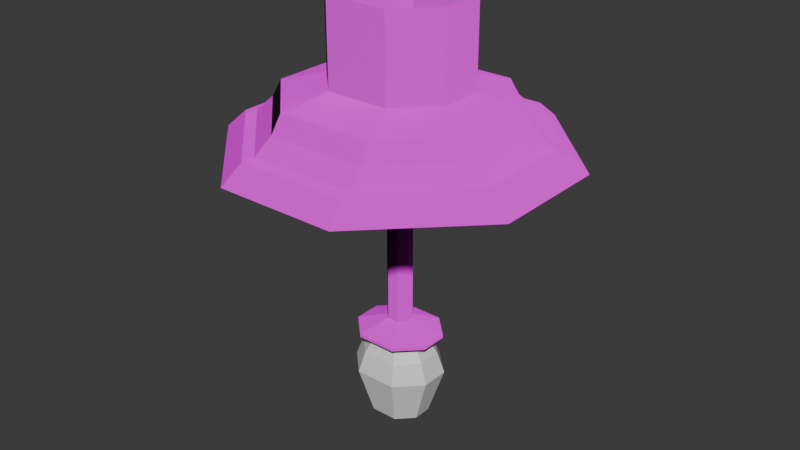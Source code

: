 # Source: lamb.blend  (saved by Blender 4.3.34; exported with 4.5.12 LTS)
import bpy
from mathutils import Matrix  # noqa: F401  (used for matrix-valued properties, if any)

bpy.ops.wm.read_factory_settings(use_empty=True)
scene = bpy.context.scene
scene.name = 'Scene'

# ---- collections
col_collection = bpy.data.collections.new('Collection'); scene.collection.children.link(col_collection)

# ---- images (referenced by path relative to the original .blend; pixels are not part of the script)
import os
ASSET_DIR = os.environ.get("B2B_ASSET_DIR", "")  # directory of the original .blend (textures are referenced by path, not embedded)
HERE = os.path.dirname(os.path.abspath(__file__))  # packed textures are extracted next to this script under _unpacked/

def load_image(name, relpath, width, height, colorspace="sRGB"):
    """Load a texture the original file referenced (path relative to the .blend, or extracted next to this script)."""
    p = next((c for c in (os.path.join(HERE, relpath), os.path.join(ASSET_DIR, relpath)) if relpath and os.path.exists(c)), "")
    if p:
        img = bpy.data.images.load(p, check_existing=True)
        img.name = name
    else:  # same state as the original file: an image datablock whose file is absent (Cycles renders it pink)
        img = bpy.data.images.new(name, width, height)
        img.source = "FILE"
        img.filepath = "//" + (relpath or name)
    img.colorspace_settings.name = colorspace
    return img
img_rusty_metal_grid_diff_1k_jpg = load_image('rusty_metal_grid_diff_1k.jpg', 'rusty_metal_grid_diff_1k.jpg', 1024, 1024, 'sRGB')
img_rusty_metal_grid_nor_gl_1k_exr = load_image('rusty_metal_grid_nor_gl_1k.exr', 'rusty_metal_grid_nor_gl_1k.exr', 1024, 1024, 'Linear Rec.709')
img_rusty_metal_grid_rough_1k_exr = load_image('rusty_metal_grid_rough_1k.exr', 'rusty_metal_grid_rough_1k.exr', 1024, 1024, 'Linear Rec.709')
img_rusty_metal_04_diff_1k_jpg = load_image('rusty_metal_04_diff_1k.jpg', 'rusty_metal_04_diff_1k.jpg', 1024, 1024, 'sRGB')
img_rusty_metal_04_nor_gl_1k_exr = load_image('rusty_metal_04_nor_gl_1k.exr', 'rusty_metal_04_nor_gl_1k.exr', 1024, 1024, 'Linear Rec.709')
img_rusty_metal_04_disp_1k_png = load_image('rusty_metal_04_disp_1k.png', 'rusty_metal_04_disp_1k.png', 1024, 1024, 'sRGB')

# ---- materials (node trees are filled in below, after node groups)
mat_door = bpy.data.materials.new('door')
mat_v_0 = bpy.data.materials.new('v_0')
mat_light = bpy.data.materials.new('light')

# ---- material node trees
mat_door.use_nodes = True; mat_door.node_tree.nodes.clear()
_N = mat_door.node_tree.nodes; _L = mat_door.node_tree.links
n0 = _N.new('ShaderNodeBsdfPrincipled'); n0.name = 'Principled BSDF'; n0.location = (10, 300)
n1 = _N.new('ShaderNodeOutputMaterial'); n1.name = 'Material Output'; n1.location = (300, 300)
n2 = _N.new('ShaderNodeTexImage'); n2.name = 'Image Texture'; n2.location = (-421, 523)
n2.image = img_rusty_metal_grid_diff_1k_jpg
n3 = _N.new('ShaderNodeTexImage'); n3.name = 'Image Texture.001'; n3.location = (-829, 229)
n3.image = img_rusty_metal_grid_nor_gl_1k_exr
n4 = _N.new('ShaderNodeTexImage'); n4.name = 'Image Texture.002'; n4.location = (-338, 84)
n4.image = img_rusty_metal_grid_rough_1k_exr
_L.new(n0.outputs[0], n1.inputs[0])
_L.new(n2.outputs[0], n0.inputs[0])
_L.new(n3.outputs[0], n0.inputs[5])
_L.new(n4.outputs[0], n0.inputs[7])
n1.is_active_output = True
mat_v_0.use_nodes = True; mat_v_0.node_tree.nodes.clear()
_N = mat_v_0.node_tree.nodes; _L = mat_v_0.node_tree.links
n0 = _N.new('ShaderNodeBsdfPrincipled'); n0.name = 'Principled BSDF'; n0.location = (10, 300)
n1 = _N.new('ShaderNodeOutputMaterial'); n1.name = 'Material Output'; n1.location = (300, 300)
n2 = _N.new('ShaderNodeTexImage'); n2.name = 'Image Texture'; n2.location = (-625, 365)
n2.image = img_rusty_metal_04_diff_1k_jpg
n3 = _N.new('ShaderNodeTexImage'); n3.name = 'Image Texture.001'; n3.location = (-636, 60)
n3.image = img_rusty_metal_04_nor_gl_1k_exr
n4 = _N.new('ShaderNodeTexImage'); n4.name = 'Image Texture.002'; n4.location = (-343, -20)
n4.image = img_rusty_metal_04_disp_1k_png
_L.new(n0.outputs[0], n1.inputs[0])
_L.new(n4.outputs[0], n0.inputs[7])
_L.new(n3.outputs[0], n0.inputs[5])
_L.new(n2.outputs[0], n0.inputs[0])
n1.is_active_output = True
mat_light.use_nodes = True; mat_light.node_tree.nodes.clear()
_N = mat_light.node_tree.nodes; _L = mat_light.node_tree.links
n0 = _N.new('ShaderNodeBsdfPrincipled'); n0.name = 'Principled BSDF'; n0.location = (10, 300)
n1 = _N.new('ShaderNodeOutputMaterial'); n1.name = 'Material Output'; n1.location = (300, 300)
_L.new(n0.outputs[0], n1.inputs[0])
n1.is_active_output = True

# ---- world
world_world = bpy.data.worlds.new('World'); scene.world = world_world
world_world.use_nodes = True; world_world.node_tree.nodes.clear()
_N = world_world.node_tree.nodes; _L = world_world.node_tree.links
n0 = _N.new('ShaderNodeOutputWorld'); n0.name = 'World Output'; n0.location = (300, 300)
n1 = _N.new('ShaderNodeBackground'); n1.name = 'Background'; n1.location = (10, 300)
n1.inputs[0].default_value = (0.05088, 0.05088, 0.05088, 1.0)
_L.new(n1.outputs[0], n0.inputs[0])
n0.is_active_output = True
world_world.color = (0.05088, 0.05088, 0.05088)
world_world.sun_shadow_jitter_overblur = 0.0

# ---- meshes
me_cube_006 = bpy.data.meshes.new('Cube.006')
me_cube_006.from_pydata([(0.1212, -7.099e-10, 0.0003017), (5.17e-11, -0.1037, 0.0003017), (0.05728, -0.1037, 0.0003017), (0.1212, -0.03979, 0.0003017), (0.2899, -2.027e-10, -0.1141), (9.717e-11, -0.2877, -0.1141), (0.1112, -0.2877, -0.1141), (0.2899, -0.109, -0.1141), (-0.1212, -7.099e-10, 0.0003017), (-0.05728, -0.1037, 0.0003017), (-0.1212, -0.03979, 0.0003017), (-0.2899, -2.027e-10, -0.1141), (-0.1112, -0.2877, -0.1141), (-0.2899, -0.109, -0.1141), (5.17e-11, 0.1037, 0.0003017), (0.05728, 0.1037, 0.0003017), (0.1212, 0.03979, 0.0003017), (9.717e-11, 0.2877, -0.1141), (0.1112, 0.2877, -0.1141), (0.2899, 0.109, -0.1141), (-0.05728, 0.1037, 0.0003017), (-0.1212, 0.03979, 0.0003017), (-0.1112, 0.2877, -0.1141), (-0.2899, 0.109, -0.1141), (0.02246, -2.206e-09, 0.0003017), (0.0, -2.206e-09, 0.0003017), (0.0, -0.01922, 0.0003017), (0.01061, -0.01922, 0.0003017), (0.02246, -0.007373, 0.0003017), (-0.02246, -2.206e-09, 0.0003017), (-0.01061, -0.01922, 0.0003017), (-0.02246, -0.007373, 0.0003017), (0.0, 0.01922, 0.0003017), (0.01061, 0.01922, 0.0003017), (0.02246, 0.007373, 0.0003017), (-0.01061, 0.01922, 0.0003017), (-0.02246, 0.007373, 0.0003017), (7.214e-11, 3.235e-09, -0.4588), (0.02246, -2.206e-09, -0.4321), (-7.983e-11, -0.01922, -0.4321), (0.01061, -0.01922, -0.4321), (0.02246, -0.007373, -0.4321), (-0.02246, -2.206e-09, -0.4321), (-0.01061, -0.01922, -0.4321), (-0.02246, -0.007373, -0.4321), (-7.983e-11, 0.01922, -0.4321), (0.01061, 0.01922, -0.4321), (0.02246, 0.007373, -0.4321), (-0.01061, 0.01922, -0.4321), (-0.02246, 0.007373, -0.4321), (0.07626, 3.235e-09, -0.453), (7.214e-11, -0.06525, -0.453), (0.03604, -0.06525, -0.453), (0.07626, -0.02503, -0.453), (-0.07626, 3.235e-09, -0.453), (-0.03604, -0.06525, -0.453), (-0.07626, -0.02503, -0.453), (7.214e-11, 0.06525, -0.453), (0.03604, 0.06525, -0.453), (0.07626, 0.02503, -0.453), (-0.03604, 0.06525, -0.453), (-0.07626, 0.02503, -0.453), (0.07626, 3.235e-09, -0.4588), (7.214e-11, -0.06525, -0.4588), (0.03604, -0.06525, -0.4588), (0.07626, -0.02503, -0.4588), (-0.07626, 3.235e-09, -0.4588), (-0.03604, -0.06525, -0.4588), (-0.07626, -0.02503, -0.4588), (7.214e-11, 0.06525, -0.4588), (0.03604, 0.06525, -0.4588), (0.07626, 0.02503, -0.4588), (-0.03604, 0.06525, -0.4588), (-0.07626, 0.02503, -0.4588), (0.04255, -7.918e-10, -0.4588), (-2.131e-10, -0.03641, -0.4588), (0.02011, -0.03641, -0.4588), (0.04255, -0.01397, -0.4588), (-0.04255, -7.918e-10, -0.4588), (-0.02011, -0.03641, -0.4588), (-0.04255, -0.01397, -0.4588), (-2.131e-10, 0.03641, -0.4588), (0.02011, 0.03641, -0.4588), (0.04255, 0.01397, -0.4588), (-0.02011, 0.03641, -0.4588), (-0.04255, 0.01397, -0.4588), (0.06704, 2.299e-09, -0.4925), (-9.863e-09, -0.05736, -0.4925), (0.03168, -0.05736, -0.4925), (0.06704, -0.02201, -0.4925), (-0.06704, 2.299e-09, -0.4925), (-0.03168, -0.05736, -0.4925), (-0.06704, -0.02201, -0.4925), (-9.863e-09, 0.05736, -0.4925), (0.03168, 0.05736, -0.4925), (0.06704, 0.02201, -0.4925), (-0.03168, 0.05736, -0.4925), (-0.06704, 0.02201, -0.4925), (0.07985, 3.943e-09, -0.5301), (-1.011e-08, -0.06833, -0.5301), (0.03774, -0.06833, -0.5301), (0.07985, -0.02621, -0.5301), (-0.07985, 3.943e-09, -0.5301), (-0.03774, -0.06833, -0.5301), (-0.07985, -0.02621, -0.5301), (-1.011e-08, 0.06833, -0.5301), (0.03774, 0.06833, -0.5301), (0.07985, 0.02621, -0.5301), (-0.03774, 0.06833, -0.5301), (-0.07985, 0.02621, -0.5301), (0.05197, 2.648e-10, -0.6181), (-1.862e-08, -0.04447, -0.6181), (0.02456, -0.04447, -0.6181), (0.05197, -0.01706, -0.6181), (-0.05197, 2.648e-10, -0.6181), (-0.02456, -0.04447, -0.6181), (-0.05197, -0.01706, -0.6181), (-1.862e-08, 0.04447, -0.6181), (0.02456, 0.04447, -0.6181), (0.05197, 0.01706, -0.6181), (-0.02456, 0.04447, -0.6181), (-0.05197, 0.01706, -0.6181), (-1.389e-08, -7.459e-09, -0.6585), (0.2124, -7.802e-11, -0.05174), (0.2392, -1.262e-10, -0.07895), (0.2399, 0.08674, -0.07963), (0.2131, 0.07471, -0.05245), (3.754e-11, 0.1968, -0.05261), (6.046e-11, 0.2289, -0.07961), (-0.09104, 0.1972, -0.05284), (-0.09796, 0.2292, -0.07994), (-0.2131, 0.07471, -0.05245), (-0.2399, 0.08674, -0.07963), (-0.2392, -1.262e-10, -0.07895), (-0.2124, -7.802e-11, -0.05174), (0.1037, -0.2503, -0.08271), (0.08898, -0.1778, -0.02181), (1.879e-11, -0.1778, -0.02183), (7.044e-11, -0.2502, -0.08267), (0.259, -0.09507, -0.08279), (0.1988, -0.06792, -0.02177), (0.259, -1.472e-10, -0.08282), (0.1988, -3.906e-11, -0.02176), (-0.08898, -0.1778, -0.02181), (-0.1037, -0.2503, -0.08271), (-0.1988, -0.06792, -0.02177), (-0.259, -0.09507, -0.08279), (-0.1988, -3.906e-11, -0.02176), (-0.259, -1.472e-10, -0.08282), (0.08898, 0.1778, -0.02181), (0.1037, 0.2503, -0.08271), (7.044e-11, 0.2502, -0.08267), (1.879e-11, 0.1778, -0.02183), (0.1988, 0.06792, -0.02177), (0.259, 0.09507, -0.08279), (-0.1037, 0.2503, -0.08271), (-0.08898, 0.1778, -0.02181), (-0.259, 0.09507, -0.08279), (-0.1988, 0.06792, -0.02177), (0.09104, 0.1972, -0.05284), (0.09796, 0.2292, -0.07994), (-0.2131, -0.07471, -0.05245), (-0.2399, -0.08674, -0.07963), (-0.09104, -0.1972, -0.05284), (-0.09796, -0.2292, -0.07994), (3.754e-11, -0.1968, -0.05261), (6.046e-11, -0.2289, -0.07961), (0.2399, -0.08674, -0.07963), (0.2131, -0.07471, -0.05245), (0.09796, -0.2292, -0.07994), (0.09104, -0.1972, -0.05284), (-1.99e-10, -7.847e-10, -0.1037), (0.04018, -7.847e-10, -0.1037), (-1.99e-10, -0.03438, -0.1037), (0.01899, -0.03438, -0.1037), (0.04018, -0.01319, -0.1037), (-0.04018, -7.847e-10, -0.1037), (-0.01899, -0.03438, -0.1037), (-0.04018, -0.01319, -0.1037), (-1.99e-10, 0.03438, -0.1037), (0.01899, 0.03438, -0.1037), (0.04018, 0.01319, -0.1037), (-0.01899, 0.03438, -0.1037), (-0.04018, 0.01319, -0.1037), (0.1212, -7.099e-10, 0.1515), (5.17e-11, -0.1037, 0.1515), (0.05728, -0.1037, 0.1515), (0.1212, -0.03979, 0.1515), (-0.1212, -7.099e-10, 0.1515), (-0.05728, -0.1037, 0.1515), (-0.1212, -0.03979, 0.1515), (5.17e-11, 0.1037, 0.1515), (0.05728, 0.1037, 0.1515), (0.1212, 0.03979, 0.1515), (-0.05728, 0.1037, 0.1515), (-0.1212, 0.03979, 0.1515)], [], [(1, 9, 177, 173), (2, 3, 140, 136), (1, 2, 136, 137), (3, 0, 142, 140), (14, 15, 180, 179), (139, 141, 4, 7), (9, 143, 145, 10), (10, 145, 147, 8), (21, 20, 182, 183), (14, 20, 156, 152), (14, 152, 149, 15), (16, 153, 142, 0), (2, 1, 173, 174), (155, 157, 23, 22), (20, 21, 158, 156), (21, 8, 147, 158), (27, 28, 24, 25, 26), (30, 26, 25, 29, 31), (33, 32, 25, 24, 34), (35, 36, 29, 25, 32), (40, 39, 51, 52), (47, 38, 50, 59), (42, 49, 61, 54), (44, 42, 54, 56), (30, 31, 44, 43), (36, 35, 48, 49), (24, 28, 41, 38), (33, 34, 47, 46), (31, 29, 42, 44), (29, 36, 49, 42), (34, 24, 38, 47), (27, 26, 39, 40), (26, 30, 43, 39), (35, 32, 45, 48), (28, 27, 40, 41), (32, 33, 46, 45), (58, 59, 71, 70), (50, 53, 65, 62), (61, 60, 72, 73), (55, 56, 68, 67), (39, 43, 55, 51), (48, 45, 57, 60), (41, 40, 52, 53), (45, 46, 58, 57), (43, 44, 56, 55), (49, 48, 60, 61), (38, 41, 53, 50), (46, 47, 59, 58), (64, 63, 37, 62, 65), (67, 68, 66, 37, 63), (70, 71, 62, 37, 69), (72, 69, 37, 66, 73), (56, 54, 66, 68), (54, 61, 73, 66), (59, 50, 62, 71), (52, 51, 63, 64), (51, 55, 67, 63), (60, 57, 69, 72), (53, 52, 64, 65), (57, 58, 70, 69), (95, 86, 98, 107), (90, 97, 109, 102), (92, 90, 102, 104), (94, 95, 107, 106), (81, 82, 94, 93), (79, 80, 92, 91), (85, 84, 96, 97), (74, 77, 89, 86), (82, 83, 95, 94), (80, 78, 90, 92), (78, 85, 97, 90), (83, 74, 86, 95), (76, 75, 87, 88), (75, 79, 91, 87), (84, 81, 93, 96), (77, 76, 88, 89), (106, 107, 119, 118), (98, 101, 113, 110), (109, 108, 120, 121), (103, 104, 116, 115), (88, 87, 99, 100), (87, 91, 103, 99), (96, 93, 105, 108), (89, 88, 100, 101), (93, 94, 106, 105), (91, 92, 104, 103), (97, 96, 108, 109), (86, 89, 101, 98), (110, 113, 122), (121, 120, 122), (115, 116, 122), (117, 118, 122), (104, 102, 114, 116), (102, 109, 121, 114), (107, 98, 110, 119), (100, 99, 111, 112), (99, 103, 115, 111), (108, 105, 117, 120), (101, 100, 112, 113), (105, 106, 118, 117), (118, 119, 122), (116, 114, 122), (114, 121, 122), (119, 110, 122), (112, 111, 122), (111, 115, 122), (120, 117, 122), (113, 112, 122), (150, 18, 19, 154), (133, 132, 131, 134), (151, 155, 22, 17), (144, 12, 13, 146), (151, 17, 18, 150), (15, 149, 153, 16), (157, 148, 11, 23), (146, 13, 11, 148), (138, 5, 12, 144), (154, 19, 4, 141), (1, 137, 143, 9), (138, 135, 6, 5), (138, 144, 164, 166), (154, 141, 124, 125), (136, 140, 168, 170), (149, 152, 127, 159), (158, 147, 134, 131), (151, 150, 160, 128), (145, 143, 163, 161), (152, 156, 129, 127), (139, 135, 169, 167), (153, 149, 159, 126), (148, 157, 132, 133), (144, 146, 162, 164), (135, 139, 7, 6), (132, 130, 129, 131), (130, 128, 127, 129), (125, 124, 123, 126), (160, 125, 126, 159), (128, 160, 159, 127), (162, 133, 134, 161), (164, 162, 161, 163), (166, 164, 163, 165), (124, 167, 168, 123), (167, 169, 170, 168), (169, 166, 165, 170), (157, 155, 130, 132), (135, 138, 166, 169), (143, 137, 165, 163), (146, 148, 133, 162), (137, 136, 170, 165), (142, 153, 126, 123), (141, 139, 167, 124), (156, 158, 131, 129), (147, 145, 161, 134), (155, 151, 128, 130), (150, 154, 125, 160), (140, 142, 123, 168), (174, 173, 171, 172, 175), (177, 178, 176, 171, 173), (180, 181, 172, 171, 179), (182, 179, 171, 176, 183), (3, 2, 174, 175), (8, 21, 183, 176), (15, 16, 181, 180), (9, 10, 178, 177), (0, 3, 175, 172), (16, 0, 172, 181), (20, 14, 179, 182), (10, 8, 176, 178), (0, 16, 193, 184), (14, 20, 194, 191), (8, 10, 190, 188), (1, 2, 186, 185), (21, 195, 194, 20), (14, 191, 192, 15), (1, 185, 189, 9), (2, 3, 187, 186), (21, 8, 188, 195), (16, 15, 192, 193), (10, 9, 189, 190), (3, 0, 184, 187)])
me_cube_006.polygons.foreach_set('material_index', [0, 0, 0, 0, 0, 0, 0, 0, 0, 0, 0, 0, 0, 0, 0, 0, 1, 1, 1, 1, 1, 1, 1, 1, 1, 1, 1, 1, 1, 1, 1, 1, 1, 1, 1, 1, 1, 1, 1, 1, 1, 1, 1, 1, 1, 1, 1, 1, 1, 1, 1, 1, 1, 1, 1, 1, 1, 1, 1, 1, 2, 2, 2, 2, 2, 2, 2, 2, 2, 2, 2, 2, 2, 2, 2, 2, 2, 2, 2, 2, 2, 2, 2, 2, 2, 2, 2, 2, 2, 2, 2, 2, 2, 2, 2, 2, 2, 2, 2, 2, 2, 2, 2, 2, 2, 2, 2, 2, 0, 0, 0, 0, 0, 0, 0, 0, 0, 0, 0, 0, 0, 0, 0, 0, 0, 0, 0, 0, 0, 0, 0, 0, 0, 0, 0, 0, 0, 0, 0, 0, 0, 0, 0, 0, 0, 0, 0, 0, 0, 0, 0, 0, 0, 0, 0, 0, 0, 0, 0, 0, 0, 0, 0, 0, 0, 0, 0, 0, 0, 0, 0, 0, 0, 0, 0, 0, 0, 0, 0, 0])
_uv = me_cube_006.uv_layers.new(name='UVMap')
_uv.uv.foreach_set('vector', [0.5, 0.572, 0.4012, 0.572, 0.4672, 0.3927, 0.5, 0.3927, 0.5988, 0.3211, 0.7091, 0.4314, 0.8429, 0.3828, 0.6535, 0.1934, 0.5, 0.3211, 0.5988, 0.3211, 0.6535, 0.1934, 0.5, 0.1933, 0.7091, 0.4314, 0.7091, 0.5, 0.8428, 0.5, 0.8429, 0.3828, 0.5, 0.572, 0.5988, 0.572, 0.5328, 0.3927, 0.5, 0.3927, 0.336, 0.4287, 0.5, 0.4286, 0.5, 0.3746, 0.312, 0.3746, 0.4012, 0.3211, 0.3465, 0.1934, 0.1571, 0.3828, 0.2909, 0.4314, 0.2909, 0.4314, 0.1571, 0.3828, 0.1572, 0.5, 0.2909, 0.5, 0.2909, 0.5686, 0.4012, 0.6789, 0.4672, 0.5593, 0.4307, 0.5227, 0.5, 0.6789, 0.4012, 0.6789, 0.3465, 0.8066, 0.5, 0.8067, 0.5, 0.6789, 0.5, 0.8067, 0.6535, 0.8066, 0.5988, 0.6789, 0.7091, 0.5686, 0.8429, 0.6172, 0.8428, 0.5, 0.7091, 0.5, 0.5988, 0.572, 0.5, 0.572, 0.5, 0.3927, 0.5328, 0.3927, 0.3212, 0.9316, 0.05334, 0.664, 0.0, 0.688, 0.3081, 0.9962, 0.4012, 0.6789, 0.2909, 0.5686, 0.1571, 0.6172, 0.3465, 0.8066, 0.2909, 0.5686, 0.2909, 0.5, 0.1572, 0.5, 0.1571, 0.6172, 0.5281, 0.3969, 0.5595, 0.4283, 0.5595, 0.4478, 0.5, 0.4478, 0.5, 0.3969, 0.4719, 0.3969, 0.5, 0.3969, 0.5, 0.4478, 0.4405, 0.4478, 0.4405, 0.4283, 0.5281, 0.4988, 0.5, 0.4988, 0.5, 0.4478, 0.5595, 0.4478, 0.5595, 0.4674, 0.4719, 0.4988, 0.4405, 0.4674, 0.4405, 0.4478, 0.5, 0.4478, 0.5, 0.4988, 0.5281, 0.3969, 0.5, 0.3969, 0.5, 0.2749, 0.5955, 0.2749, 0.5595, 0.4674, 0.5595, 0.4478, 0.7021, 0.4478, 0.7021, 0.5142, 0.4405, 0.4478, 0.4405, 0.4674, 0.2979, 0.5142, 0.2979, 0.4478, 0.4405, 0.4283, 0.4405, 0.4478, 0.2979, 0.4478, 0.2979, 0.3815, 0.4491, 1.349, 0.4805, 1.349, 0.4805, 0.2035, 0.4491, 0.2035, 0.4405, 1.349, 0.4719, 1.349, 0.4719, 0.2035, 0.4405, 0.2035, 0.5, 1.349, 0.4805, 1.349, 0.4805, 0.2035, 0.5, 0.2035, 0.5281, 1.349, 0.5595, 1.349, 0.5595, 0.2035, 0.5281, 0.2035, 0.4805, 1.349, 0.5, 1.349, 0.5, 0.2035, 0.4805, 0.2035, 0.5, 1.349, 0.5195, 1.349, 0.5195, 0.2035, 0.5, 0.2035, 0.5195, 1.349, 0.5, 1.349, 0.5, 0.2035, 0.5195, 0.2035, 0.5281, 1.349, 0.5, 1.349, 0.5, 0.2035, 0.5281, 0.2035, 0.5, 1.349, 0.4719, 1.349, 0.4719, 0.2035, 0.5, 0.2035, 0.4719, 1.349, 0.5, 1.349, 0.5, 0.2035, 0.4719, 0.2035, 0.4805, 1.349, 0.4491, 1.349, 0.4491, 0.2035, 0.4805, 0.2035, 0.5, 1.349, 0.5281, 1.349, 0.5281, 0.2035, 0.5, 0.2035, 0.5955, 0.2035, 0.7021, 0.2035, 0.7021, 0.1328, 0.5955, 0.1328, 0.5, 0.2035, 0.4337, 0.2035, 0.4337, 0.1328, 0.5, 0.1328, 0.2979, 0.2035, 0.4045, 0.2035, 0.4045, 0.1328, 0.2979, 0.1328, 0.3271, 0.2035, 0.4337, 0.2035, 0.4337, 0.1328, 0.3271, 0.1328, 0.5, 0.3969, 0.4719, 0.3969, 0.4045, 0.2749, 0.5, 0.2749, 0.4719, 0.4988, 0.5, 0.4988, 0.5, 0.6207, 0.4045, 0.6207, 0.5595, 0.4283, 0.5281, 0.3969, 0.5955, 0.2749, 0.7021, 0.3815, 0.5, 0.4988, 0.5281, 0.4988, 0.5955, 0.6207, 0.5, 0.6207, 0.4719, 0.3969, 0.4405, 0.4283, 0.2979, 0.3815, 0.4045, 0.2749, 0.4405, 0.4674, 0.4719, 0.4988, 0.4045, 0.6207, 0.2979, 0.5142, 0.5595, 0.4478, 0.5595, 0.4283, 0.7021, 0.3815, 0.7021, 0.4478, 0.5281, 0.4988, 0.5595, 0.4674, 0.7021, 0.5142, 0.5955, 0.6207, 0.5955, 0.2749, 0.5, 0.2749, 0.5, 0.4478, 0.7021, 0.4478, 0.7021, 0.3815, 0.4045, 0.2749, 0.2979, 0.3815, 0.2979, 0.4478, 0.5, 0.4478, 0.5, 0.2749, 0.5955, 0.6207, 0.7021, 0.5142, 0.7021, 0.4478, 0.5, 0.4478, 0.5, 0.6207, 0.4045, 0.6207, 0.5, 0.6207, 0.5, 0.4478, 0.2979, 0.4478, 0.2979, 0.5142, 0.4337, 0.2035, 0.5, 0.2035, 0.5, 0.1328, 0.4337, 0.1328, 0.5, 0.2035, 0.5663, 0.2035, 0.5663, 0.1328, 0.5, 0.1328, 0.5663, 0.2035, 0.5, 0.2035, 0.5, 0.1328, 0.5663, 0.1328, 0.5955, 0.2035, 0.5, 0.2035, 0.5, 0.1328, 0.5955, 0.1328, 0.5, 0.2035, 0.4045, 0.2035, 0.4045, 0.1328, 0.5, 0.1328, 0.4045, 0.2035, 0.5, 0.2035, 0.5, 0.1328, 0.4045, 0.1328, 0.4337, 0.2035, 0.3271, 0.2035, 0.3271, 0.1328, 0.4337, 0.1328, 0.5, 0.2035, 0.5955, 0.2035, 0.5955, 0.1328, 0.5, 0.1328, 0.4923, 0.2638, 0.4972, 0.2631, 0.4967, 0.2701, 0.4943, 0.2704, 0.4949, 0.293, 0.4902, 0.2915, 0.4932, 0.2853, 0.4954, 0.286, 0.4998, 0.2923, 0.4949, 0.293, 0.4954, 0.286, 0.4977, 0.2857, 0.4836, 0.2701, 0.4923, 0.2638, 0.4943, 0.2704, 0.4893, 0.2737, 0.4517, 0.2747, 0.4565, 0.2537, 0.4836, 0.2701, 0.4807, 0.2769, 0.5356, 0.3024, 0.5101, 0.332, 0.4998, 0.2923, 0.5085, 0.286, 0.4739, 0.3293, 0.4532, 0.2961, 0.4826, 0.284, 0.4902, 0.2915, 0.5002, 0.224, 0.5182, 0.2268, 0.5019, 0.2645, 0.4972, 0.2631, 0.4565, 0.2537, 0.482, 0.224, 0.4923, 0.2638, 0.4836, 0.2701, 0.5101, 0.332, 0.4919, 0.3321, 0.4949, 0.293, 0.4998, 0.2923, 0.4919, 0.3321, 0.4739, 0.3293, 0.4902, 0.2915, 0.4949, 0.293, 0.482, 0.224, 0.5002, 0.224, 0.4972, 0.2631, 0.4923, 0.2638, 0.5389, 0.26, 0.5403, 0.2814, 0.5114, 0.2792, 0.5095, 0.2721, 0.5403, 0.2814, 0.5356, 0.3024, 0.5085, 0.286, 0.5114, 0.2792, 0.4532, 0.2961, 0.4517, 0.2747, 0.4807, 0.2769, 0.4826, 0.284, 0.5182, 0.2268, 0.5389, 0.26, 0.5095, 0.2721, 0.5019, 0.2645, 0.4893, 0.2737, 0.4943, 0.2704, 0.4955, 0.2758, 0.4943, 0.2769, 0.4967, 0.2701, 0.4989, 0.2707, 0.4969, 0.2759, 0.4962, 0.2758, 0.4932, 0.2853, 0.4887, 0.2812, 0.4941, 0.2789, 0.4952, 0.2801, 0.5028, 0.2823, 0.4977, 0.2857, 0.4966, 0.2802, 0.4978, 0.2792, 0.5095, 0.2721, 0.5114, 0.2792, 0.5043, 0.2787, 0.5034, 0.2748, 0.5114, 0.2792, 0.5085, 0.286, 0.5028, 0.2823, 0.5043, 0.2787, 0.4826, 0.284, 0.4807, 0.2769, 0.4878, 0.2774, 0.4887, 0.2812, 0.5019, 0.2645, 0.5095, 0.2721, 0.5034, 0.2748, 0.4989, 0.2707, 0.4807, 0.2769, 0.4836, 0.2701, 0.4893, 0.2737, 0.4878, 0.2774, 0.5085, 0.286, 0.4998, 0.2923, 0.4977, 0.2857, 0.5028, 0.2823, 0.4902, 0.2915, 0.4826, 0.284, 0.4887, 0.2812, 0.4932, 0.2853, 0.4972, 0.2631, 0.5019, 0.2645, 0.4989, 0.2707, 0.4967, 0.2701, 0.4962, 0.2758, 0.4969, 0.2759, 0.4961, 0.2773, 0.4952, 0.2801, 0.4941, 0.2789, 0.4957, 0.2787, 0.4978, 0.2792, 0.4966, 0.2802, 0.4966, 0.2784, 0.4941, 0.2779, 0.4943, 0.2769, 0.4954, 0.278, 0.4977, 0.2857, 0.4954, 0.286, 0.4959, 0.2802, 0.4966, 0.2802, 0.4954, 0.286, 0.4932, 0.2853, 0.4952, 0.2801, 0.4959, 0.2802, 0.4943, 0.2704, 0.4967, 0.2701, 0.4962, 0.2758, 0.4955, 0.2758, 0.5034, 0.2748, 0.5043, 0.2787, 0.498, 0.2782, 0.498, 0.2772, 0.5043, 0.2787, 0.5028, 0.2823, 0.4978, 0.2792, 0.498, 0.2782, 0.4887, 0.2812, 0.4878, 0.2774, 0.4941, 0.2779, 0.4941, 0.2789, 0.4989, 0.2707, 0.5034, 0.2748, 0.498, 0.2772, 0.4969, 0.2759, 0.4878, 0.2774, 0.4893, 0.2737, 0.4943, 0.2769, 0.4941, 0.2779, 0.4943, 0.2769, 0.4955, 0.2758, 0.4955, 0.2777, 0.4966, 0.2802, 0.4959, 0.2802, 0.4962, 0.2788, 0.4959, 0.2802, 0.4952, 0.2801, 0.496, 0.2787, 0.4955, 0.2758, 0.4962, 0.2758, 0.4959, 0.2773, 0.498, 0.2772, 0.498, 0.2782, 0.4967, 0.2778, 0.498, 0.2782, 0.4978, 0.2792, 0.4966, 0.2781, 0.4941, 0.2789, 0.4941, 0.2779, 0.4954, 0.2783, 0.4969, 0.2759, 0.498, 0.2772, 0.4963, 0.2773, 0.6788, 0.9316, 0.6919, 0.9962, 1.0, 0.688, 0.9467, 0.664, 0.5, 0.4353, 0.6496, 0.4341, 0.6289, 0.481, 0.5, 0.4822, 0.5, 0.9316, 0.3212, 0.9316, 0.3081, 0.9962, 0.5, 0.9962, 0.3212, 0.06836, 0.3081, 0.00383, 0.0, 0.312, 0.05334, 0.336, 0.5, 0.9316, 0.5, 0.9962, 0.6919, 0.9962, 0.6788, 0.9316, 0.5988, 0.6789, 0.6535, 0.8066, 0.8429, 0.6172, 0.7091, 0.5686, 0.664, 0.4287, 0.5, 0.4286, 0.5, 0.3746, 0.688, 0.3746, 0.336, 0.4287, 0.312, 0.3746, 0.5, 0.3746, 0.5, 0.4286, 0.5, 0.06845, 0.5, 0.00383, 0.3081, 0.00383, 0.3212, 0.06836, 0.664, 0.4287, 0.688, 0.3746, 0.5, 0.3746, 0.5, 0.4286, 0.5, 0.3211, 0.5, 0.1933, 0.3465, 0.1934, 0.4012, 0.3211, 0.5, 0.06845, 0.6788, 0.06836, 0.6919, 0.00383, 0.5, 0.00383, 0.5, 0.06845, 0.3212, 0.06836, 0.331, 0.1046, 0.5, 0.1052, 0.9467, 0.664, 0.9467, 0.5, 0.9126, 0.5, 0.9138, 0.6496, 0.1934, 0.5339, 0.3828, 0.5339, 0.3711, 0.481, 0.16, 0.4803, 0.6535, 0.5339, 0.5, 0.5338, 0.5, 0.4807, 0.657, 0.4803, 0.6172, 0.5339, 0.5, 0.534, 0.5, 0.4822, 0.6289, 0.481, 0.5, 0.9316, 0.6788, 0.9316, 0.669, 0.8954, 0.5, 0.8948, 0.3828, 0.5339, 0.1934, 0.5339, 0.16, 0.4803, 0.3711, 0.481, 0.5, 0.5338, 0.3465, 0.5339, 0.343, 0.4803, 0.5, 0.4807, 0.9467, 0.336, 0.6788, 0.06836, 0.669, 0.1046, 0.9138, 0.3504, 0.6172, 0.5339, 0.8066, 0.5339, 0.84, 0.4803, 0.6289, 0.481, 0.05329, 0.5, 0.05334, 0.664, 0.08623, 0.6496, 0.0874, 0.5, 0.3212, 0.06836, 0.05334, 0.336, 0.08623, 0.3504, 0.331, 0.1046, 0.6788, 0.06836, 0.9467, 0.336, 1.0, 0.312, 0.6919, 0.00383, 0.08623, 0.6496, 0.331, 0.8954, 0.343, 0.84, 0.1325, 0.6289, 0.331, 0.8954, 0.5, 0.8948, 0.5, 0.8394, 0.343, 0.84, 0.6496, 0.4341, 0.5, 0.4353, 0.5, 0.4822, 0.6289, 0.481, 0.669, 0.8954, 0.9138, 0.6496, 0.8675, 0.6289, 0.657, 0.84, 0.5, 0.8948, 0.669, 0.8954, 0.657, 0.84, 0.5, 0.8394, 0.3504, 0.4341, 0.5, 0.4353, 0.5, 0.4822, 0.3711, 0.481, 0.331, 0.1046, 0.08623, 0.3504, 0.1325, 0.3711, 0.343, 0.16, 0.5, 0.1052, 0.331, 0.1046, 0.343, 0.16, 0.5, 0.1606, 0.5, 0.4353, 0.3504, 0.4341, 0.3711, 0.481, 0.5, 0.4822, 0.9138, 0.3504, 0.669, 0.1046, 0.657, 0.16, 0.8675, 0.3711, 0.669, 0.1046, 0.5, 0.1052, 0.5, 0.1606, 0.657, 0.16, 0.05334, 0.664, 0.3212, 0.9316, 0.331, 0.8954, 0.08623, 0.6496, 0.6788, 0.06836, 0.5, 0.06845, 0.5, 0.1052, 0.669, 0.1046, 0.3465, 0.5339, 0.5, 0.5338, 0.5, 0.4807, 0.343, 0.4803, 0.05334, 0.336, 0.05329, 0.5, 0.0874, 0.5, 0.08623, 0.3504, 0.5, 0.5338, 0.6535, 0.5339, 0.657, 0.4803, 0.5, 0.4807, 0.5, 0.534, 0.6172, 0.5339, 0.6289, 0.481, 0.5, 0.4822, 0.9467, 0.5, 0.9467, 0.336, 0.9138, 0.3504, 0.9126, 0.5, 0.8066, 0.5339, 0.6172, 0.5339, 0.6289, 0.481, 0.84, 0.4803, 0.5, 0.534, 0.3828, 0.5339, 0.3711, 0.481, 0.5, 0.4822, 0.3212, 0.9316, 0.5, 0.9316, 0.5, 0.8948, 0.331, 0.8954, 0.6788, 0.9316, 0.9467, 0.664, 0.9138, 0.6496, 0.669, 0.8954, 0.3828, 0.5339, 0.5, 0.534, 0.5, 0.4822, 0.3711, 0.481, 0.5328, 0.4407, 0.5, 0.4407, 0.5, 0.5, 0.5693, 0.5, 0.5693, 0.4773, 0.4672, 0.4407, 0.4307, 0.4773, 0.4307, 0.5, 0.5, 0.5, 0.5, 0.4407, 0.5328, 0.5593, 0.5693, 0.5227, 0.5693, 0.5, 0.5, 0.5, 0.5, 0.5593, 0.4672, 0.5593, 0.5, 0.5593, 0.5, 0.5, 0.4307, 0.5, 0.4307, 0.5227, 0.7091, 0.4314, 0.5988, 0.3211, 0.5328, 0.4407, 0.5693, 0.4773, 0.5, 0.572, 0.5686, 0.572, 0.5227, 0.3927, 0.5, 0.3927, 0.5988, 0.6789, 0.7091, 0.5686, 0.5693, 0.5227, 0.5328, 0.5593, 0.4012, 0.3211, 0.2909, 0.4314, 0.4307, 0.4773, 0.4672, 0.4407, 0.5, 0.572, 0.4314, 0.572, 0.4773, 0.3927, 0.5, 0.3927, 0.5686, 0.572, 0.5, 0.572, 0.5, 0.3927, 0.5227, 0.3927, 0.4012, 0.572, 0.5, 0.572, 0.5, 0.3927, 0.4672, 0.3927, 0.4314, 0.572, 0.5, 0.572, 0.5, 0.3927, 0.4773, 0.3927, 0.5, 0.572, 0.5686, 0.572, 0.5686, 0.8327, 0.5, 0.8327, 0.5, 0.572, 0.4012, 0.572, 0.4012, 0.8327, 0.5, 0.8327, 0.5, 0.572, 0.4314, 0.572, 0.4314, 0.8327, 0.5, 0.8327, 0.5, 0.572, 0.5988, 0.572, 0.5988, 0.8327, 0.5, 0.8327, 0.2909, 0.572, 0.2909, 0.8327, 0.4012, 0.8327, 0.4012, 0.572, 0.5, 0.572, 0.5, 0.8327, 0.5988, 0.8327, 0.5988, 0.572, 0.5, 0.572, 0.5, 0.8327, 0.4012, 0.8327, 0.4012, 0.572, 0.5988, 0.572, 0.7091, 0.572, 0.7091, 0.8327, 0.5988, 0.8327, 0.5686, 0.572, 0.5, 0.572, 0.5, 0.8327, 0.5686, 0.8327, 0.7091, 0.572, 0.5988, 0.572, 0.5988, 0.8327, 0.7091, 0.8327, 0.2909, 0.572, 0.4012, 0.572, 0.4012, 0.8327, 0.2909, 0.8327, 0.4314, 0.572, 0.5, 0.572, 0.5, 0.8327, 0.4314, 0.8327])
me_cube_006.materials.append(mat_door)
me_cube_006.materials.append(mat_v_0)
me_cube_006.materials.append(mat_light)
me_cube_006.update()

# ---- objects
ob_door = bpy.data.objects.new('door', me_cube_006)

# ---- transforms, parenting, visibility, modifiers, constraints
ob_door.location = (0.0, 0.0, 0.0)

# ---- collection membership
col_collection.objects.link(ob_door)

# ---- scene / render settings (as saved in the file)
scene.frame_start = 1; scene.frame_end = 250; scene.frame_set(1)
scene.render.engine = 'BLENDER_EEVEE_NEXT'
bpy.context.view_layer.update()

# ---- added for rendering (the .blend has no active camera and no usable light): camera, sun
cam_auto = bpy.data.cameras.new('AutoCamera')
cam_auto.lens = 50.0
cam_auto.sensor_width = 36.0
cam_auto.clip_end = 1000.0
ob_auto_camera = bpy.data.objects.new('AutoCamera', cam_auto)
scene.collection.objects.link(ob_auto_camera)
ob_auto_camera.location = (1.06428, -1.27714, 0.597921)
ob_auto_camera.rotation_euler = (1.09748, -7.21219e-08, 0.694738)
scene.camera = ob_auto_camera
light_auto_sun = bpy.data.lights.new('AutoSun', 'SUN')
light_auto_sun.energy = 3.0
light_auto_sun.angle = 0.0523599
ob_auto_sun = bpy.data.objects.new('AutoSun', light_auto_sun)
scene.collection.objects.link(ob_auto_sun)
ob_auto_sun.rotation_euler = (0.872665, 0.174533, 0.523599)
bpy.context.view_layer.update()
